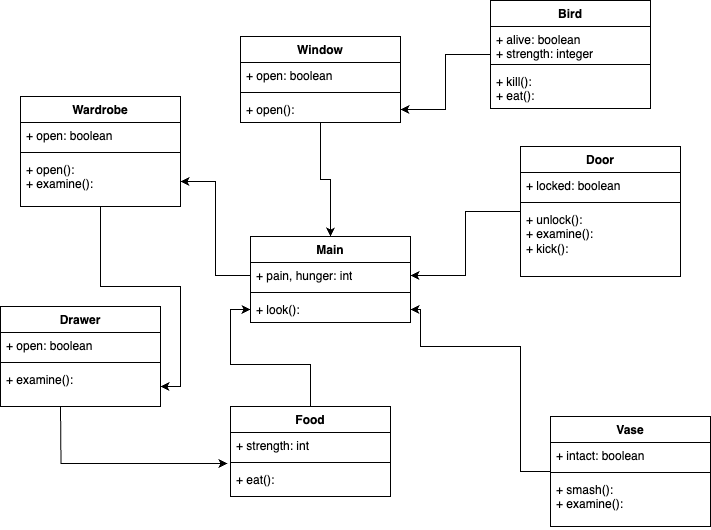

The diagram above was exported from draw.io. Its source (the exported page's mxGraphModel, read from the mxfile embedded in the PNG):
<mxGraphModel dx="977" dy="677" grid="1" gridSize="10" guides="1" tooltips="1" connect="1" arrows="1" fold="1" page="1" pageScale="1" pageWidth="850" pageHeight="1100" background="#ffffff" math="0" shadow="0">
  <root>
    <mxCell id="0" />
    <mxCell id="1" parent="0" />
    <mxCell id="EaOcmZV8fp9ovtFZV-K9-19" value="Main" style="swimlane;fontStyle=1;align=center;verticalAlign=top;childLayout=stackLayout;horizontal=1;startSize=26;horizontalStack=0;resizeParent=1;resizeParentMax=0;resizeLast=0;collapsible=1;marginBottom=0;whiteSpace=wrap;html=1;" vertex="1" parent="1">
      <mxGeometry x="290" y="300" width="160" height="86" as="geometry" />
    </mxCell>
    <mxCell id="EaOcmZV8fp9ovtFZV-K9-20" value="+ pain, hunger: int" style="text;strokeColor=none;fillColor=none;align=left;verticalAlign=top;spacingLeft=4;spacingRight=4;overflow=hidden;rotatable=0;points=[[0,0.5],[1,0.5]];portConstraint=eastwest;whiteSpace=wrap;html=1;" vertex="1" parent="EaOcmZV8fp9ovtFZV-K9-19">
      <mxGeometry y="26" width="160" height="26" as="geometry" />
    </mxCell>
    <mxCell id="EaOcmZV8fp9ovtFZV-K9-21" value="" style="line;strokeWidth=1;fillColor=none;align=left;verticalAlign=middle;spacingTop=-1;spacingLeft=3;spacingRight=3;rotatable=0;labelPosition=right;points=[];portConstraint=eastwest;strokeColor=inherit;" vertex="1" parent="EaOcmZV8fp9ovtFZV-K9-19">
      <mxGeometry y="52" width="160" height="8" as="geometry" />
    </mxCell>
    <mxCell id="EaOcmZV8fp9ovtFZV-K9-22" value="+ look():" style="text;strokeColor=none;fillColor=none;align=left;verticalAlign=top;spacingLeft=4;spacingRight=4;overflow=hidden;rotatable=0;points=[[0,0.5],[1,0.5]];portConstraint=eastwest;whiteSpace=wrap;html=1;" vertex="1" parent="EaOcmZV8fp9ovtFZV-K9-19">
      <mxGeometry y="60" width="160" height="26" as="geometry" />
    </mxCell>
    <mxCell id="EaOcmZV8fp9ovtFZV-K9-50" value="" style="edgeStyle=orthogonalEdgeStyle;rounded=0;orthogonalLoop=1;jettySize=auto;html=1;" edge="1" parent="1" source="EaOcmZV8fp9ovtFZV-K9-23" target="EaOcmZV8fp9ovtFZV-K9-49">
      <mxGeometry relative="1" as="geometry" />
    </mxCell>
    <mxCell id="EaOcmZV8fp9ovtFZV-K9-23" value="Wardrobe" style="swimlane;fontStyle=1;align=center;verticalAlign=top;childLayout=stackLayout;horizontal=1;startSize=26;horizontalStack=0;resizeParent=1;resizeParentMax=0;resizeLast=0;collapsible=1;marginBottom=0;whiteSpace=wrap;html=1;" vertex="1" parent="1">
      <mxGeometry x="60" y="160" width="160" height="110" as="geometry" />
    </mxCell>
    <mxCell id="EaOcmZV8fp9ovtFZV-K9-24" value="+ open: boolean" style="text;strokeColor=none;fillColor=none;align=left;verticalAlign=top;spacingLeft=4;spacingRight=4;overflow=hidden;rotatable=0;points=[[0,0.5],[1,0.5]];portConstraint=eastwest;whiteSpace=wrap;html=1;" vertex="1" parent="EaOcmZV8fp9ovtFZV-K9-23">
      <mxGeometry y="26" width="160" height="26" as="geometry" />
    </mxCell>
    <mxCell id="EaOcmZV8fp9ovtFZV-K9-25" value="" style="line;strokeWidth=1;fillColor=none;align=left;verticalAlign=middle;spacingTop=-1;spacingLeft=3;spacingRight=3;rotatable=0;labelPosition=right;points=[];portConstraint=eastwest;strokeColor=inherit;" vertex="1" parent="EaOcmZV8fp9ovtFZV-K9-23">
      <mxGeometry y="52" width="160" height="8" as="geometry" />
    </mxCell>
    <mxCell id="EaOcmZV8fp9ovtFZV-K9-26" value="+ open():&lt;br&gt;+ examine():" style="text;strokeColor=none;fillColor=none;align=left;verticalAlign=top;spacingLeft=4;spacingRight=4;overflow=hidden;rotatable=0;points=[[0,0.5],[1,0.5]];portConstraint=eastwest;whiteSpace=wrap;html=1;" vertex="1" parent="EaOcmZV8fp9ovtFZV-K9-23">
      <mxGeometry y="60" width="160" height="50" as="geometry" />
    </mxCell>
    <mxCell id="EaOcmZV8fp9ovtFZV-K9-52" value="" style="edgeStyle=orthogonalEdgeStyle;rounded=0;orthogonalLoop=1;jettySize=auto;html=1;" edge="1" parent="1" source="EaOcmZV8fp9ovtFZV-K9-27" target="EaOcmZV8fp9ovtFZV-K9-22">
      <mxGeometry relative="1" as="geometry">
        <Array as="points">
          <mxPoint x="560" y="410" />
          <mxPoint x="460" y="410" />
          <mxPoint x="460" y="373" />
        </Array>
      </mxGeometry>
    </mxCell>
    <mxCell id="EaOcmZV8fp9ovtFZV-K9-27" value="Vase" style="swimlane;fontStyle=1;align=center;verticalAlign=top;childLayout=stackLayout;horizontal=1;startSize=26;horizontalStack=0;resizeParent=1;resizeParentMax=0;resizeLast=0;collapsible=1;marginBottom=0;whiteSpace=wrap;html=1;" vertex="1" parent="1">
      <mxGeometry x="590" y="480" width="160" height="110" as="geometry" />
    </mxCell>
    <mxCell id="EaOcmZV8fp9ovtFZV-K9-28" value="+ intact: boolean" style="text;strokeColor=none;fillColor=none;align=left;verticalAlign=top;spacingLeft=4;spacingRight=4;overflow=hidden;rotatable=0;points=[[0,0.5],[1,0.5]];portConstraint=eastwest;whiteSpace=wrap;html=1;" vertex="1" parent="EaOcmZV8fp9ovtFZV-K9-27">
      <mxGeometry y="26" width="160" height="26" as="geometry" />
    </mxCell>
    <mxCell id="EaOcmZV8fp9ovtFZV-K9-29" value="" style="line;strokeWidth=1;fillColor=none;align=left;verticalAlign=middle;spacingTop=-1;spacingLeft=3;spacingRight=3;rotatable=0;labelPosition=right;points=[];portConstraint=eastwest;strokeColor=inherit;" vertex="1" parent="EaOcmZV8fp9ovtFZV-K9-27">
      <mxGeometry y="52" width="160" height="8" as="geometry" />
    </mxCell>
    <mxCell id="EaOcmZV8fp9ovtFZV-K9-30" value="+ smash():&lt;br&gt;+ examine():" style="text;strokeColor=none;fillColor=none;align=left;verticalAlign=top;spacingLeft=4;spacingRight=4;overflow=hidden;rotatable=0;points=[[0,0.5],[1,0.5]];portConstraint=eastwest;whiteSpace=wrap;html=1;" vertex="1" parent="EaOcmZV8fp9ovtFZV-K9-27">
      <mxGeometry y="60" width="160" height="50" as="geometry" />
    </mxCell>
    <mxCell id="EaOcmZV8fp9ovtFZV-K9-35" value="" style="edgeStyle=orthogonalEdgeStyle;rounded=0;orthogonalLoop=1;jettySize=auto;html=1;entryX=0.5;entryY=0;entryDx=0;entryDy=0;" edge="1" parent="1" source="EaOcmZV8fp9ovtFZV-K9-31" target="EaOcmZV8fp9ovtFZV-K9-19">
      <mxGeometry relative="1" as="geometry">
        <mxPoint x="370" y="240" as="targetPoint" />
        <Array as="points" />
      </mxGeometry>
    </mxCell>
    <mxCell id="EaOcmZV8fp9ovtFZV-K9-31" value="Window" style="swimlane;fontStyle=1;align=center;verticalAlign=top;childLayout=stackLayout;horizontal=1;startSize=26;horizontalStack=0;resizeParent=1;resizeParentMax=0;resizeLast=0;collapsible=1;marginBottom=0;whiteSpace=wrap;html=1;" vertex="1" parent="1">
      <mxGeometry x="280" y="100" width="160" height="86" as="geometry" />
    </mxCell>
    <mxCell id="EaOcmZV8fp9ovtFZV-K9-32" value="+ open: boolean" style="text;strokeColor=none;fillColor=none;align=left;verticalAlign=top;spacingLeft=4;spacingRight=4;overflow=hidden;rotatable=0;points=[[0,0.5],[1,0.5]];portConstraint=eastwest;whiteSpace=wrap;html=1;" vertex="1" parent="EaOcmZV8fp9ovtFZV-K9-31">
      <mxGeometry y="26" width="160" height="26" as="geometry" />
    </mxCell>
    <mxCell id="EaOcmZV8fp9ovtFZV-K9-33" value="" style="line;strokeWidth=1;fillColor=none;align=left;verticalAlign=middle;spacingTop=-1;spacingLeft=3;spacingRight=3;rotatable=0;labelPosition=right;points=[];portConstraint=eastwest;strokeColor=inherit;" vertex="1" parent="EaOcmZV8fp9ovtFZV-K9-31">
      <mxGeometry y="52" width="160" height="8" as="geometry" />
    </mxCell>
    <mxCell id="EaOcmZV8fp9ovtFZV-K9-34" value="+ open():" style="text;strokeColor=none;fillColor=none;align=left;verticalAlign=top;spacingLeft=4;spacingRight=4;overflow=hidden;rotatable=0;points=[[0,0.5],[1,0.5]];portConstraint=eastwest;whiteSpace=wrap;html=1;" vertex="1" parent="EaOcmZV8fp9ovtFZV-K9-31">
      <mxGeometry y="60" width="160" height="26" as="geometry" />
    </mxCell>
    <mxCell id="EaOcmZV8fp9ovtFZV-K9-53" value="" style="edgeStyle=orthogonalEdgeStyle;rounded=0;orthogonalLoop=1;jettySize=auto;html=1;entryX=1;entryY=0.5;entryDx=0;entryDy=0;" edge="1" parent="1" source="EaOcmZV8fp9ovtFZV-K9-42" target="EaOcmZV8fp9ovtFZV-K9-20">
      <mxGeometry relative="1" as="geometry" />
    </mxCell>
    <mxCell id="EaOcmZV8fp9ovtFZV-K9-42" value="Door" style="swimlane;fontStyle=1;align=center;verticalAlign=top;childLayout=stackLayout;horizontal=1;startSize=26;horizontalStack=0;resizeParent=1;resizeParentMax=0;resizeLast=0;collapsible=1;marginBottom=0;whiteSpace=wrap;html=1;" vertex="1" parent="1">
      <mxGeometry x="560" y="210" width="160" height="130" as="geometry" />
    </mxCell>
    <mxCell id="EaOcmZV8fp9ovtFZV-K9-43" value="+ locked: boolean" style="text;strokeColor=none;fillColor=none;align=left;verticalAlign=top;spacingLeft=4;spacingRight=4;overflow=hidden;rotatable=0;points=[[0,0.5],[1,0.5]];portConstraint=eastwest;whiteSpace=wrap;html=1;" vertex="1" parent="EaOcmZV8fp9ovtFZV-K9-42">
      <mxGeometry y="26" width="160" height="26" as="geometry" />
    </mxCell>
    <mxCell id="EaOcmZV8fp9ovtFZV-K9-44" value="" style="line;strokeWidth=1;fillColor=none;align=left;verticalAlign=middle;spacingTop=-1;spacingLeft=3;spacingRight=3;rotatable=0;labelPosition=right;points=[];portConstraint=eastwest;strokeColor=inherit;" vertex="1" parent="EaOcmZV8fp9ovtFZV-K9-42">
      <mxGeometry y="52" width="160" height="8" as="geometry" />
    </mxCell>
    <mxCell id="EaOcmZV8fp9ovtFZV-K9-45" value="+ unlock():&lt;br&gt;+ examine():&lt;br&gt;+ kick():" style="text;strokeColor=none;fillColor=none;align=left;verticalAlign=top;spacingLeft=4;spacingRight=4;overflow=hidden;rotatable=0;points=[[0,0.5],[1,0.5]];portConstraint=eastwest;whiteSpace=wrap;html=1;" vertex="1" parent="EaOcmZV8fp9ovtFZV-K9-42">
      <mxGeometry y="60" width="160" height="70" as="geometry" />
    </mxCell>
    <mxCell id="EaOcmZV8fp9ovtFZV-K9-46" value="Drawer" style="swimlane;fontStyle=1;align=center;verticalAlign=top;childLayout=stackLayout;horizontal=1;startSize=26;horizontalStack=0;resizeParent=1;resizeParentMax=0;resizeLast=0;collapsible=1;marginBottom=0;whiteSpace=wrap;html=1;" vertex="1" parent="1">
      <mxGeometry x="40" y="370" width="160" height="100" as="geometry" />
    </mxCell>
    <mxCell id="EaOcmZV8fp9ovtFZV-K9-47" value="+ open: boolean" style="text;strokeColor=none;fillColor=none;align=left;verticalAlign=top;spacingLeft=4;spacingRight=4;overflow=hidden;rotatable=0;points=[[0,0.5],[1,0.5]];portConstraint=eastwest;whiteSpace=wrap;html=1;" vertex="1" parent="EaOcmZV8fp9ovtFZV-K9-46">
      <mxGeometry y="26" width="160" height="26" as="geometry" />
    </mxCell>
    <mxCell id="EaOcmZV8fp9ovtFZV-K9-48" value="" style="line;strokeWidth=1;fillColor=none;align=left;verticalAlign=middle;spacingTop=-1;spacingLeft=3;spacingRight=3;rotatable=0;labelPosition=right;points=[];portConstraint=eastwest;strokeColor=inherit;" vertex="1" parent="EaOcmZV8fp9ovtFZV-K9-46">
      <mxGeometry y="52" width="160" height="8" as="geometry" />
    </mxCell>
    <mxCell id="EaOcmZV8fp9ovtFZV-K9-49" value="+ examine():" style="text;strokeColor=none;fillColor=none;align=left;verticalAlign=top;spacingLeft=4;spacingRight=4;overflow=hidden;rotatable=0;points=[[0,0.5],[1,0.5]];portConstraint=eastwest;whiteSpace=wrap;html=1;" vertex="1" parent="EaOcmZV8fp9ovtFZV-K9-46">
      <mxGeometry y="60" width="160" height="40" as="geometry" />
    </mxCell>
    <mxCell id="EaOcmZV8fp9ovtFZV-K9-51" value="" style="edgeStyle=orthogonalEdgeStyle;rounded=0;orthogonalLoop=1;jettySize=auto;html=1;" edge="1" parent="1" source="EaOcmZV8fp9ovtFZV-K9-20" target="EaOcmZV8fp9ovtFZV-K9-26">
      <mxGeometry relative="1" as="geometry" />
    </mxCell>
    <mxCell id="EaOcmZV8fp9ovtFZV-K9-58" value="" style="edgeStyle=orthogonalEdgeStyle;rounded=0;orthogonalLoop=1;jettySize=auto;html=1;" edge="1" parent="1" source="EaOcmZV8fp9ovtFZV-K9-54" target="EaOcmZV8fp9ovtFZV-K9-22">
      <mxGeometry relative="1" as="geometry" />
    </mxCell>
    <mxCell id="EaOcmZV8fp9ovtFZV-K9-54" value="Food" style="swimlane;fontStyle=1;align=center;verticalAlign=top;childLayout=stackLayout;horizontal=1;startSize=26;horizontalStack=0;resizeParent=1;resizeParentMax=0;resizeLast=0;collapsible=1;marginBottom=0;whiteSpace=wrap;html=1;" vertex="1" parent="1">
      <mxGeometry x="270" y="470" width="160" height="90" as="geometry" />
    </mxCell>
    <mxCell id="EaOcmZV8fp9ovtFZV-K9-55" value="+ strength: int" style="text;strokeColor=none;fillColor=none;align=left;verticalAlign=top;spacingLeft=4;spacingRight=4;overflow=hidden;rotatable=0;points=[[0,0.5],[1,0.5]];portConstraint=eastwest;whiteSpace=wrap;html=1;" vertex="1" parent="EaOcmZV8fp9ovtFZV-K9-54">
      <mxGeometry y="26" width="160" height="26" as="geometry" />
    </mxCell>
    <mxCell id="EaOcmZV8fp9ovtFZV-K9-56" value="" style="line;strokeWidth=1;fillColor=none;align=left;verticalAlign=middle;spacingTop=-1;spacingLeft=3;spacingRight=3;rotatable=0;labelPosition=right;points=[];portConstraint=eastwest;strokeColor=inherit;" vertex="1" parent="EaOcmZV8fp9ovtFZV-K9-54">
      <mxGeometry y="52" width="160" height="8" as="geometry" />
    </mxCell>
    <mxCell id="EaOcmZV8fp9ovtFZV-K9-57" value="+ eat():" style="text;strokeColor=none;fillColor=none;align=left;verticalAlign=top;spacingLeft=4;spacingRight=4;overflow=hidden;rotatable=0;points=[[0,0.5],[1,0.5]];portConstraint=eastwest;whiteSpace=wrap;html=1;" vertex="1" parent="EaOcmZV8fp9ovtFZV-K9-54">
      <mxGeometry y="60" width="160" height="30" as="geometry" />
    </mxCell>
    <mxCell id="EaOcmZV8fp9ovtFZV-K9-59" value="" style="edgeStyle=orthogonalEdgeStyle;rounded=0;orthogonalLoop=1;jettySize=auto;html=1;entryX=-0.019;entryY=1.192;entryDx=0;entryDy=0;entryPerimeter=0;" edge="1" parent="1" target="EaOcmZV8fp9ovtFZV-K9-55">
      <mxGeometry relative="1" as="geometry">
        <mxPoint x="100" y="470" as="sourcePoint" />
        <mxPoint x="160" y="650" as="targetPoint" />
      </mxGeometry>
    </mxCell>
    <mxCell id="EaOcmZV8fp9ovtFZV-K9-64" value="" style="edgeStyle=orthogonalEdgeStyle;rounded=0;orthogonalLoop=1;jettySize=auto;html=1;" edge="1" parent="1" source="EaOcmZV8fp9ovtFZV-K9-60" target="EaOcmZV8fp9ovtFZV-K9-34">
      <mxGeometry relative="1" as="geometry" />
    </mxCell>
    <mxCell id="EaOcmZV8fp9ovtFZV-K9-60" value="Bird" style="swimlane;fontStyle=1;align=center;verticalAlign=top;childLayout=stackLayout;horizontal=1;startSize=26;horizontalStack=0;resizeParent=1;resizeParentMax=0;resizeLast=0;collapsible=1;marginBottom=0;whiteSpace=wrap;html=1;" vertex="1" parent="1">
      <mxGeometry x="530" y="64" width="160" height="108" as="geometry" />
    </mxCell>
    <mxCell id="EaOcmZV8fp9ovtFZV-K9-61" value="+ alive: boolean&lt;br&gt;+ strength: integer" style="text;strokeColor=none;fillColor=none;align=left;verticalAlign=top;spacingLeft=4;spacingRight=4;overflow=hidden;rotatable=0;points=[[0,0.5],[1,0.5]];portConstraint=eastwest;whiteSpace=wrap;html=1;" vertex="1" parent="EaOcmZV8fp9ovtFZV-K9-60">
      <mxGeometry y="26" width="160" height="34" as="geometry" />
    </mxCell>
    <mxCell id="EaOcmZV8fp9ovtFZV-K9-62" value="" style="line;strokeWidth=1;fillColor=none;align=left;verticalAlign=middle;spacingTop=-1;spacingLeft=3;spacingRight=3;rotatable=0;labelPosition=right;points=[];portConstraint=eastwest;strokeColor=inherit;" vertex="1" parent="EaOcmZV8fp9ovtFZV-K9-60">
      <mxGeometry y="60" width="160" height="8" as="geometry" />
    </mxCell>
    <mxCell id="EaOcmZV8fp9ovtFZV-K9-63" value="+ kill():&lt;br&gt;+ eat():" style="text;strokeColor=none;fillColor=none;align=left;verticalAlign=top;spacingLeft=4;spacingRight=4;overflow=hidden;rotatable=0;points=[[0,0.5],[1,0.5]];portConstraint=eastwest;whiteSpace=wrap;html=1;" vertex="1" parent="EaOcmZV8fp9ovtFZV-K9-60">
      <mxGeometry y="68" width="160" height="40" as="geometry" />
    </mxCell>
  </root>
</mxGraphModel>